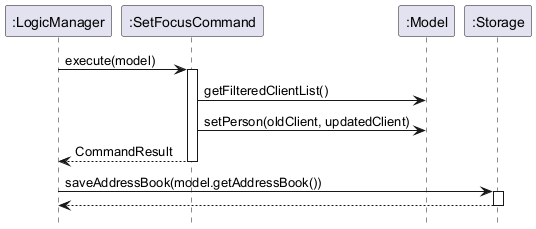

The diagram above was rendered by PlantUML. Its source (embedded in the PNG):
@startuml
skinparam ArrowFontStyle plain
hide footbox

participant ":LogicManager" as LogicManager
participant ":SetFocusCommand" as SetFocusCommand
participant ":Model" as Model
participant ":Storage" as Storage

LogicManager -> SetFocusCommand : execute(model)
activate SetFocusCommand
SetFocusCommand -> Model : getFilteredClientList()
SetFocusCommand -> Model : setPerson(oldClient, updatedClient)
SetFocusCommand --> LogicManager : CommandResult
deactivate SetFocusCommand
LogicManager -> Storage : saveAddressBook(model.getAddressBook())
activate Storage
Storage --> LogicManager
deactivate Storage
@enduml